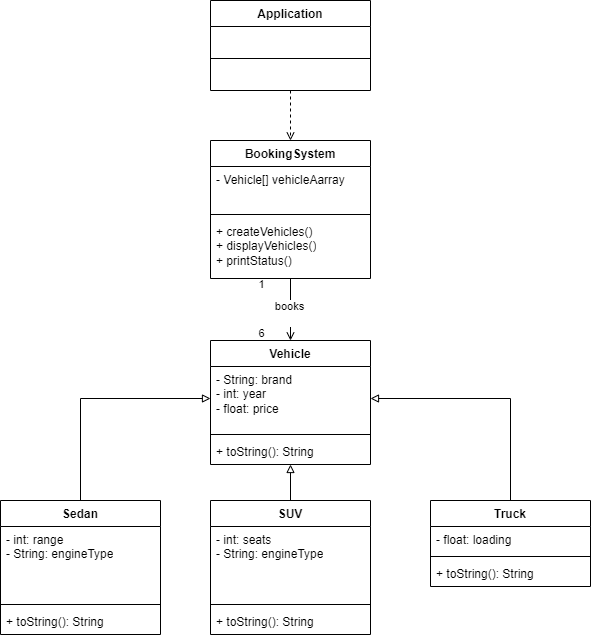

The diagram above was exported from draw.io. Its source (the exported page's mxGraphModel, read from the mxfile embedded in the PNG):
<mxGraphModel dx="1760" dy="2036" grid="1" gridSize="10" guides="1" tooltips="1" connect="1" arrows="1" fold="1" page="1" pageScale="1" pageWidth="850" pageHeight="1100" math="0" shadow="0">
  <root>
    <mxCell id="0" />
    <mxCell id="1" parent="0" />
    <mxCell id="nNENVPo7MhGOYkHEBCOm-39" style="edgeStyle=orthogonalEdgeStyle;rounded=0;orthogonalLoop=1;jettySize=auto;html=1;entryX=0.5;entryY=0;entryDx=0;entryDy=0;dashed=1;endArrow=open;endFill=0;" parent="1" source="nNENVPo7MhGOYkHEBCOm-1" target="nNENVPo7MhGOYkHEBCOm-5" edge="1">
      <mxGeometry relative="1" as="geometry" />
    </mxCell>
    <mxCell id="nNENVPo7MhGOYkHEBCOm-1" value="Application" style="swimlane;fontStyle=1;align=center;verticalAlign=top;childLayout=stackLayout;horizontal=1;startSize=26;horizontalStack=0;resizeParent=1;resizeParentMax=0;resizeLast=0;collapsible=1;marginBottom=0;whiteSpace=wrap;html=1;" parent="1" vertex="1">
      <mxGeometry x="410" y="-100" width="160" height="90" as="geometry" />
    </mxCell>
    <mxCell id="nNENVPo7MhGOYkHEBCOm-3" value="" style="line;strokeWidth=1;fillColor=none;align=left;verticalAlign=middle;spacingTop=-1;spacingLeft=3;spacingRight=3;rotatable=0;labelPosition=right;points=[];portConstraint=eastwest;strokeColor=inherit;" parent="nNENVPo7MhGOYkHEBCOm-1" vertex="1">
      <mxGeometry y="26" width="160" height="64" as="geometry" />
    </mxCell>
    <mxCell id="nNENVPo7MhGOYkHEBCOm-4" value="&lt;div&gt;&lt;br&gt;&lt;/div&gt;&lt;div&gt;&lt;br&gt;&lt;/div&gt;" style="text;strokeColor=none;fillColor=none;align=left;verticalAlign=top;spacingLeft=4;spacingRight=4;overflow=hidden;rotatable=0;points=[[0,0.5],[1,0.5]];portConstraint=eastwest;whiteSpace=wrap;html=1;" parent="nNENVPo7MhGOYkHEBCOm-1" vertex="1">
      <mxGeometry y="90" width="160" as="geometry" />
    </mxCell>
    <mxCell id="nNENVPo7MhGOYkHEBCOm-15" value="" style="edgeStyle=orthogonalEdgeStyle;rounded=0;orthogonalLoop=1;jettySize=auto;html=1;entryX=0.5;entryY=0;entryDx=0;entryDy=0;endArrow=open;endFill=0;" parent="1" source="nNENVPo7MhGOYkHEBCOm-5" target="nNENVPo7MhGOYkHEBCOm-9" edge="1">
      <mxGeometry relative="1" as="geometry" />
    </mxCell>
    <mxCell id="nNENVPo7MhGOYkHEBCOm-40" value="&lt;div&gt;&lt;div&gt;6&lt;/div&gt;&lt;/div&gt;" style="edgeLabel;html=1;align=center;verticalAlign=middle;resizable=0;points=[];" parent="nNENVPo7MhGOYkHEBCOm-15" vertex="1" connectable="0">
      <mxGeometry x="0.6044" y="-2" relative="1" as="geometry">
        <mxPoint x="-28" y="4" as="offset" />
      </mxGeometry>
    </mxCell>
    <mxCell id="nNENVPo7MhGOYkHEBCOm-41" value="1&lt;div&gt;&lt;br&gt;&lt;/div&gt;" style="edgeLabel;html=1;align=center;verticalAlign=middle;resizable=0;points=[];" parent="nNENVPo7MhGOYkHEBCOm-15" vertex="1" connectable="0">
      <mxGeometry x="-0.6044" y="1" relative="1" as="geometry">
        <mxPoint x="-31" as="offset" />
      </mxGeometry>
    </mxCell>
    <mxCell id="nNENVPo7MhGOYkHEBCOm-42" value="books&lt;div&gt;&lt;br&gt;&lt;/div&gt;" style="edgeLabel;html=1;align=center;verticalAlign=middle;resizable=0;points=[];" parent="nNENVPo7MhGOYkHEBCOm-15" vertex="1" connectable="0">
      <mxGeometry x="-0.1923" y="-2" relative="1" as="geometry">
        <mxPoint y="8" as="offset" />
      </mxGeometry>
    </mxCell>
    <mxCell id="nNENVPo7MhGOYkHEBCOm-5" value="BookingSystem" style="swimlane;fontStyle=1;align=center;verticalAlign=top;childLayout=stackLayout;horizontal=1;startSize=26;horizontalStack=0;resizeParent=1;resizeParentMax=0;resizeLast=0;collapsible=1;marginBottom=0;whiteSpace=wrap;html=1;" parent="1" vertex="1">
      <mxGeometry x="410" y="40" width="160" height="138" as="geometry" />
    </mxCell>
    <mxCell id="nNENVPo7MhGOYkHEBCOm-6" value="- Vehicle[] vehicleAarray" style="text;strokeColor=none;fillColor=none;align=left;verticalAlign=top;spacingLeft=4;spacingRight=4;overflow=hidden;rotatable=0;points=[[0,0.5],[1,0.5]];portConstraint=eastwest;whiteSpace=wrap;html=1;" parent="nNENVPo7MhGOYkHEBCOm-5" vertex="1">
      <mxGeometry y="26" width="160" height="44" as="geometry" />
    </mxCell>
    <mxCell id="nNENVPo7MhGOYkHEBCOm-7" value="" style="line;strokeWidth=1;fillColor=none;align=left;verticalAlign=middle;spacingTop=-1;spacingLeft=3;spacingRight=3;rotatable=0;labelPosition=right;points=[];portConstraint=eastwest;strokeColor=inherit;" parent="nNENVPo7MhGOYkHEBCOm-5" vertex="1">
      <mxGeometry y="70" width="160" height="8" as="geometry" />
    </mxCell>
    <mxCell id="nNENVPo7MhGOYkHEBCOm-8" value="+ createVehicles()&lt;div&gt;+ displayVehicles()&lt;/div&gt;&lt;div&gt;+ printStatus()&lt;/div&gt;" style="text;strokeColor=none;fillColor=none;align=left;verticalAlign=top;spacingLeft=4;spacingRight=4;overflow=hidden;rotatable=0;points=[[0,0.5],[1,0.5]];portConstraint=eastwest;whiteSpace=wrap;html=1;" parent="nNENVPo7MhGOYkHEBCOm-5" vertex="1">
      <mxGeometry y="78" width="160" height="60" as="geometry" />
    </mxCell>
    <mxCell id="nNENVPo7MhGOYkHEBCOm-9" value="Vehicle" style="swimlane;fontStyle=1;align=center;verticalAlign=top;childLayout=stackLayout;horizontal=1;startSize=26;horizontalStack=0;resizeParent=1;resizeParentMax=0;resizeLast=0;collapsible=1;marginBottom=0;whiteSpace=wrap;html=1;" parent="1" vertex="1">
      <mxGeometry x="410" y="240" width="160" height="124" as="geometry" />
    </mxCell>
    <mxCell id="nNENVPo7MhGOYkHEBCOm-10" value="- String: brand&lt;div&gt;- int: year&lt;/div&gt;&lt;div&gt;- float: price&lt;/div&gt;" style="text;strokeColor=none;fillColor=none;align=left;verticalAlign=top;spacingLeft=4;spacingRight=4;overflow=hidden;rotatable=0;points=[[0,0.5],[1,0.5]];portConstraint=eastwest;whiteSpace=wrap;html=1;" parent="nNENVPo7MhGOYkHEBCOm-9" vertex="1">
      <mxGeometry y="26" width="160" height="64" as="geometry" />
    </mxCell>
    <mxCell id="nNENVPo7MhGOYkHEBCOm-11" value="" style="line;strokeWidth=1;fillColor=none;align=left;verticalAlign=middle;spacingTop=-1;spacingLeft=3;spacingRight=3;rotatable=0;labelPosition=right;points=[];portConstraint=eastwest;strokeColor=inherit;" parent="nNENVPo7MhGOYkHEBCOm-9" vertex="1">
      <mxGeometry y="90" width="160" height="8" as="geometry" />
    </mxCell>
    <mxCell id="nNENVPo7MhGOYkHEBCOm-12" value="+ toString(): String" style="text;strokeColor=none;fillColor=none;align=left;verticalAlign=top;spacingLeft=4;spacingRight=4;overflow=hidden;rotatable=0;points=[[0,0.5],[1,0.5]];portConstraint=eastwest;whiteSpace=wrap;html=1;" parent="nNENVPo7MhGOYkHEBCOm-9" vertex="1">
      <mxGeometry y="98" width="160" height="26" as="geometry" />
    </mxCell>
    <mxCell id="nNENVPo7MhGOYkHEBCOm-34" style="edgeStyle=orthogonalEdgeStyle;rounded=0;orthogonalLoop=1;jettySize=auto;html=1;entryX=0;entryY=0.5;entryDx=0;entryDy=0;endArrow=block;endFill=0;" parent="1" source="nNENVPo7MhGOYkHEBCOm-16" target="nNENVPo7MhGOYkHEBCOm-10" edge="1">
      <mxGeometry relative="1" as="geometry" />
    </mxCell>
    <mxCell id="nNENVPo7MhGOYkHEBCOm-16" value="Sedan" style="swimlane;fontStyle=1;align=center;verticalAlign=top;childLayout=stackLayout;horizontal=1;startSize=26;horizontalStack=0;resizeParent=1;resizeParentMax=0;resizeLast=0;collapsible=1;marginBottom=0;whiteSpace=wrap;html=1;" parent="1" vertex="1">
      <mxGeometry x="200" y="400" width="160" height="134" as="geometry" />
    </mxCell>
    <mxCell id="nNENVPo7MhGOYkHEBCOm-17" value="- int: range&lt;div&gt;- String: engineType&lt;/div&gt;" style="text;strokeColor=none;fillColor=none;align=left;verticalAlign=top;spacingLeft=4;spacingRight=4;overflow=hidden;rotatable=0;points=[[0,0.5],[1,0.5]];portConstraint=eastwest;whiteSpace=wrap;html=1;" parent="nNENVPo7MhGOYkHEBCOm-16" vertex="1">
      <mxGeometry y="26" width="160" height="74" as="geometry" />
    </mxCell>
    <mxCell id="nNENVPo7MhGOYkHEBCOm-18" value="" style="line;strokeWidth=1;fillColor=none;align=left;verticalAlign=middle;spacingTop=-1;spacingLeft=3;spacingRight=3;rotatable=0;labelPosition=right;points=[];portConstraint=eastwest;strokeColor=inherit;" parent="nNENVPo7MhGOYkHEBCOm-16" vertex="1">
      <mxGeometry y="100" width="160" height="8" as="geometry" />
    </mxCell>
    <mxCell id="nNENVPo7MhGOYkHEBCOm-19" value="+ toString(): String" style="text;strokeColor=none;fillColor=none;align=left;verticalAlign=top;spacingLeft=4;spacingRight=4;overflow=hidden;rotatable=0;points=[[0,0.5],[1,0.5]];portConstraint=eastwest;whiteSpace=wrap;html=1;" parent="nNENVPo7MhGOYkHEBCOm-16" vertex="1">
      <mxGeometry y="108" width="160" height="26" as="geometry" />
    </mxCell>
    <mxCell id="nNENVPo7MhGOYkHEBCOm-35" style="edgeStyle=orthogonalEdgeStyle;rounded=0;orthogonalLoop=1;jettySize=auto;html=1;endArrow=block;endFill=0;" parent="1" source="nNENVPo7MhGOYkHEBCOm-20" target="nNENVPo7MhGOYkHEBCOm-9" edge="1">
      <mxGeometry relative="1" as="geometry" />
    </mxCell>
    <mxCell id="nNENVPo7MhGOYkHEBCOm-20" value="SUV" style="swimlane;fontStyle=1;align=center;verticalAlign=top;childLayout=stackLayout;horizontal=1;startSize=26;horizontalStack=0;resizeParent=1;resizeParentMax=0;resizeLast=0;collapsible=1;marginBottom=0;whiteSpace=wrap;html=1;" parent="1" vertex="1">
      <mxGeometry x="410" y="400" width="160" height="134" as="geometry" />
    </mxCell>
    <mxCell id="nNENVPo7MhGOYkHEBCOm-21" value="- int: seats&lt;div&gt;- String: engineType&lt;/div&gt;" style="text;strokeColor=none;fillColor=none;align=left;verticalAlign=top;spacingLeft=4;spacingRight=4;overflow=hidden;rotatable=0;points=[[0,0.5],[1,0.5]];portConstraint=eastwest;whiteSpace=wrap;html=1;" parent="nNENVPo7MhGOYkHEBCOm-20" vertex="1">
      <mxGeometry y="26" width="160" height="74" as="geometry" />
    </mxCell>
    <mxCell id="nNENVPo7MhGOYkHEBCOm-22" value="" style="line;strokeWidth=1;fillColor=none;align=left;verticalAlign=middle;spacingTop=-1;spacingLeft=3;spacingRight=3;rotatable=0;labelPosition=right;points=[];portConstraint=eastwest;strokeColor=inherit;" parent="nNENVPo7MhGOYkHEBCOm-20" vertex="1">
      <mxGeometry y="100" width="160" height="8" as="geometry" />
    </mxCell>
    <mxCell id="nNENVPo7MhGOYkHEBCOm-23" value="+ toString(): String" style="text;strokeColor=none;fillColor=none;align=left;verticalAlign=top;spacingLeft=4;spacingRight=4;overflow=hidden;rotatable=0;points=[[0,0.5],[1,0.5]];portConstraint=eastwest;whiteSpace=wrap;html=1;" parent="nNENVPo7MhGOYkHEBCOm-20" vertex="1">
      <mxGeometry y="108" width="160" height="26" as="geometry" />
    </mxCell>
    <mxCell id="nNENVPo7MhGOYkHEBCOm-36" style="edgeStyle=orthogonalEdgeStyle;rounded=0;orthogonalLoop=1;jettySize=auto;html=1;endArrow=block;endFill=0;" parent="1" source="nNENVPo7MhGOYkHEBCOm-24" target="nNENVPo7MhGOYkHEBCOm-10" edge="1">
      <mxGeometry relative="1" as="geometry" />
    </mxCell>
    <mxCell id="nNENVPo7MhGOYkHEBCOm-24" value="Truck" style="swimlane;fontStyle=1;align=center;verticalAlign=top;childLayout=stackLayout;horizontal=1;startSize=26;horizontalStack=0;resizeParent=1;resizeParentMax=0;resizeLast=0;collapsible=1;marginBottom=0;whiteSpace=wrap;html=1;" parent="1" vertex="1">
      <mxGeometry x="630" y="400" width="160" height="86" as="geometry" />
    </mxCell>
    <mxCell id="nNENVPo7MhGOYkHEBCOm-25" value="- float: loading&lt;div&gt;&lt;span style=&quot;white-space: pre;&quot;&gt;&#09;&lt;/span&gt;&lt;br&gt;&lt;/div&gt;" style="text;strokeColor=none;fillColor=none;align=left;verticalAlign=top;spacingLeft=4;spacingRight=4;overflow=hidden;rotatable=0;points=[[0,0.5],[1,0.5]];portConstraint=eastwest;whiteSpace=wrap;html=1;" parent="nNENVPo7MhGOYkHEBCOm-24" vertex="1">
      <mxGeometry y="26" width="160" height="26" as="geometry" />
    </mxCell>
    <mxCell id="nNENVPo7MhGOYkHEBCOm-26" value="" style="line;strokeWidth=1;fillColor=none;align=left;verticalAlign=middle;spacingTop=-1;spacingLeft=3;spacingRight=3;rotatable=0;labelPosition=right;points=[];portConstraint=eastwest;strokeColor=inherit;" parent="nNENVPo7MhGOYkHEBCOm-24" vertex="1">
      <mxGeometry y="52" width="160" height="8" as="geometry" />
    </mxCell>
    <mxCell id="nNENVPo7MhGOYkHEBCOm-27" value="+ toString(): String" style="text;strokeColor=none;fillColor=none;align=left;verticalAlign=top;spacingLeft=4;spacingRight=4;overflow=hidden;rotatable=0;points=[[0,0.5],[1,0.5]];portConstraint=eastwest;whiteSpace=wrap;html=1;" parent="nNENVPo7MhGOYkHEBCOm-24" vertex="1">
      <mxGeometry y="60" width="160" height="26" as="geometry" />
    </mxCell>
  </root>
</mxGraphModel>